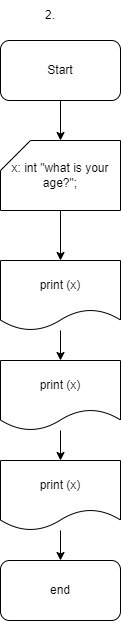

The diagram above was exported from draw.io. Its source (the exported page's mxGraphModel, read from the mxfile embedded in the PNG):
<mxGraphModel dx="422" dy="737" grid="1" gridSize="10" guides="1" tooltips="1" connect="1" arrows="1" fold="1" page="1" pageScale="1" pageWidth="827" pageHeight="1169" math="0" shadow="0">
  <root>
    <mxCell id="0" />
    <mxCell id="1" parent="0" />
    <mxCell id="dcEeJi8BF11Ic1rnUPWc-2" value="" style="edgeStyle=orthogonalEdgeStyle;rounded=0;orthogonalLoop=1;jettySize=auto;html=1;" parent="1" source="5GW1oSvHkEeGKHcGfkQf-1" target="dcEeJi8BF11Ic1rnUPWc-1" edge="1">
      <mxGeometry relative="1" as="geometry" />
    </mxCell>
    <mxCell id="5GW1oSvHkEeGKHcGfkQf-1" value="Start" style="rounded=1;whiteSpace=wrap;html=1;" parent="1" vertex="1">
      <mxGeometry x="200" y="120" width="120" height="60" as="geometry" />
    </mxCell>
    <mxCell id="5GW1oSvHkEeGKHcGfkQf-2" value="2." style="text;html=1;align=center;verticalAlign=middle;whiteSpace=wrap;rounded=0;" parent="1" vertex="1">
      <mxGeometry x="220" y="80" width="60" height="30" as="geometry" />
    </mxCell>
    <mxCell id="dcEeJi8BF11Ic1rnUPWc-4" value="" style="edgeStyle=orthogonalEdgeStyle;rounded=0;orthogonalLoop=1;jettySize=auto;html=1;" parent="1" source="dcEeJi8BF11Ic1rnUPWc-1" target="dcEeJi8BF11Ic1rnUPWc-3" edge="1">
      <mxGeometry relative="1" as="geometry" />
    </mxCell>
    <mxCell id="dcEeJi8BF11Ic1rnUPWc-1" value="x: int &quot;what is your age?&quot;;" style="shape=card;whiteSpace=wrap;html=1;" parent="1" vertex="1">
      <mxGeometry x="200" y="220" width="120" height="70" as="geometry" />
    </mxCell>
    <mxCell id="trMXEBEpJmvjkEYpX7wQ-4" value="" style="edgeStyle=orthogonalEdgeStyle;rounded=0;orthogonalLoop=1;jettySize=auto;html=1;" edge="1" parent="1" source="dcEeJi8BF11Ic1rnUPWc-3" target="trMXEBEpJmvjkEYpX7wQ-3">
      <mxGeometry relative="1" as="geometry" />
    </mxCell>
    <mxCell id="dcEeJi8BF11Ic1rnUPWc-3" value="print (x)" style="shape=document;whiteSpace=wrap;html=1;boundedLbl=1;" parent="1" vertex="1">
      <mxGeometry x="200" y="340" width="120" height="70" as="geometry" />
    </mxCell>
    <mxCell id="trMXEBEpJmvjkEYpX7wQ-7" value="" style="edgeStyle=orthogonalEdgeStyle;rounded=0;orthogonalLoop=1;jettySize=auto;html=1;" edge="1" parent="1" source="trMXEBEpJmvjkEYpX7wQ-2" target="trMXEBEpJmvjkEYpX7wQ-6">
      <mxGeometry relative="1" as="geometry" />
    </mxCell>
    <mxCell id="trMXEBEpJmvjkEYpX7wQ-2" value="print (x)" style="shape=document;whiteSpace=wrap;html=1;boundedLbl=1;" vertex="1" parent="1">
      <mxGeometry x="200" y="540" width="120" height="70" as="geometry" />
    </mxCell>
    <mxCell id="trMXEBEpJmvjkEYpX7wQ-5" value="" style="edgeStyle=orthogonalEdgeStyle;rounded=0;orthogonalLoop=1;jettySize=auto;html=1;" edge="1" parent="1" source="trMXEBEpJmvjkEYpX7wQ-3" target="trMXEBEpJmvjkEYpX7wQ-2">
      <mxGeometry relative="1" as="geometry" />
    </mxCell>
    <mxCell id="trMXEBEpJmvjkEYpX7wQ-3" value="print (x)" style="shape=document;whiteSpace=wrap;html=1;boundedLbl=1;" vertex="1" parent="1">
      <mxGeometry x="200" y="440" width="120" height="70" as="geometry" />
    </mxCell>
    <mxCell id="trMXEBEpJmvjkEYpX7wQ-6" value="end" style="rounded=1;whiteSpace=wrap;html=1;" vertex="1" parent="1">
      <mxGeometry x="200" y="640" width="120" height="60" as="geometry" />
    </mxCell>
  </root>
</mxGraphModel>